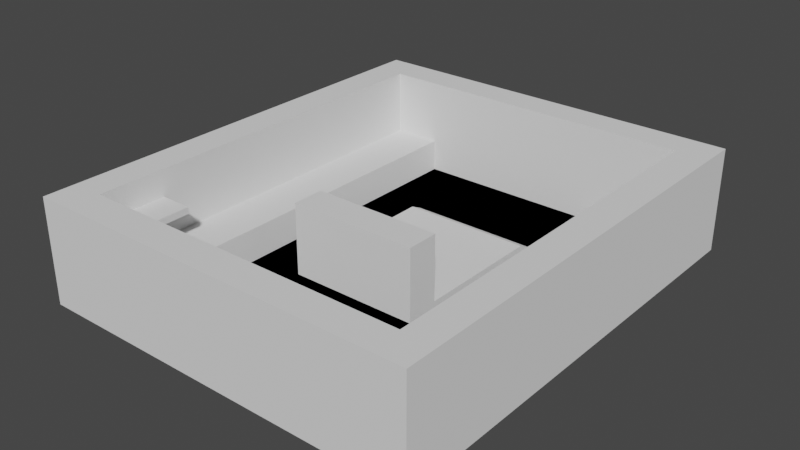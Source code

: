 # Source: map.blend  (saved by Blender 3.6.13; exported with 4.5.12 LTS)
import bpy
from mathutils import Matrix  # noqa: F401  (used for matrix-valued properties, if any)

bpy.ops.wm.read_factory_settings(use_empty=True)
scene = bpy.context.scene
scene.name = 'Scene'

# ---- collections
col_collection = bpy.data.collections.new('Collection'); scene.collection.children.link(col_collection)

# ---- world
world_world = bpy.data.worlds.new('World'); scene.world = world_world
world_world.use_nodes = True; world_world.node_tree.nodes.clear()
_N = world_world.node_tree.nodes; _L = world_world.node_tree.links
n0 = _N.new('ShaderNodeOutputWorld'); n0.name = 'World Output'; n0.location = (300, 300)
n1 = _N.new('ShaderNodeBackground'); n1.name = 'Background'; n1.location = (10, 300)
n1.inputs[0].default_value = (0.05088, 0.05088, 0.05088, 1.0)
_L.new(n1.outputs[0], n0.inputs[0])
n0.is_active_output = True
world_world.color = (0.05088, 0.05088, 0.05088)
world_world.use_sun_shadow = False
world_world.sun_shadow_jitter_overblur = 0.0

# ---- meshes
me_plane = bpy.data.meshes.new('Plane')
me_plane.from_pydata([(-5.0, -5.0, 0.0), (5.0, -5.0, 0.0), (5.0, 5.0, 0.0), (-3.5, -5.0, 0.0), (-3.5, 5.0, 0.0), (-5.0, -5.0, 1.0), (-3.5, 5.0, 1.0), (-3.5, -5.0, 1.0), (-5.0, -7.0, 0.0), (-3.5, -7.0, 0.0), (-5.0, -7.0, 1.0), (5.0, -7.0, 0.0), (-6.0, 5.0, 0.0), (-6.0, -5.0, 0.0), (-6.0, 5.0, 1.0), (-6.0, -5.0, 1.0), (-6.0, -7.0, 0.0), (-6.0, -7.0, 1.0), (-5.0, -5.0, 3.0), (-5.0, -7.0, 3.0), (-6.0, 5.0, 3.0), (-6.0, -5.0, 3.0), (-6.0, -7.0, 3.0), (-5.0, -8.0, 0.0), (-5.0, -8.0, 1.0), (-6.0, -8.0, 0.0), (-6.0, -8.0, 1.0), (-6.0, -8.0, 3.0), (-5.0, -8.0, 3.0), (5.0, -7.0, 1.0), (5.0, -8.0, 0.0), (5.0, -8.0, 1.0), (5.0, -8.0, 3.0), (-3.5, -7.0, 1.0), (3.0, -7.0, 1.0), (5.0, -7.0, 3.0), (-3.5, -6.0, 1.0), (3.0, -6.0, 1.0), (-3.5, -7.0, 1.5), (3.0, -7.0, 1.5), (-3.5, -6.0, 1.5), (3.0, -6.0, 1.5), (-5.0, -7.0, 2.0), (-5.0, -5.0, 2.0), (-4.0, -7.0, 2.0), (-4.0, -5.0, 2.0), (-5.0, -7.0, 2.2), (-5.0, -5.0, 2.2), (-4.0, -7.0, 2.2), (-4.0, -5.0, 2.2), (6.0, -7.0, 0.0), (6.0, -7.0, 1.0), (6.0, -8.0, 0.0), (6.0, -7.0, 3.0), (6.0, -8.0, 1.0), (6.0, -8.0, 3.0), (5.0, 5.0, 1.0), (5.0, 5.0, 3.0), (6.0, 5.0, 0.0), (6.0, 5.0, 1.0), (6.0, 5.0, 3.0), (5.0, 6.0, 0.0), (5.0, 6.0, 1.0), (5.0, 6.0, 3.0), (6.0, 6.0, 0.0), (6.0, 6.0, 1.0), (6.0, 6.0, 3.0), (-6.0, 6.0, 1.0), (-6.0, 6.0, 0.0), (-6.0, 6.0, 3.0), (-5.0, 5.0, 0.0), (-5.0, 5.0, 1.0), (-5.0, 5.0, 3.0), (-5.0, 6.0, 0.0), (-5.0, 6.0, 1.0), (-5.0, 6.0, 3.0), (-6.0, -8.0, -0.2), (6.0, -8.0, -0.2), (6.0, 6.0, -0.2), (-6.0, 6.0, -0.2)], [], [(0, 1, 2, 70), (22, 17, 26, 27), (71, 5, 7, 6), (4, 70, 71, 6), (70, 0, 13, 12), (3, 4, 6, 7), (9, 11, 1, 3), (10, 8, 0, 5), (70, 71, 5, 0), (5, 0, 3, 7), (8, 9, 3, 0), (12, 13, 15, 14), (15, 13, 16, 17), (10, 5, 43, 18, 19, 42), (0, 8, 16, 13), (16, 8, 23, 25), (19, 18, 21, 22), (18, 72, 20, 21), (5, 71, 72, 18, 43), (14, 15, 21, 20), (15, 17, 22, 21), (26, 24, 28, 27), (23, 24, 26, 25), (23, 8, 11, 30), (24, 23, 30, 31), (19, 22, 27, 28), (17, 16, 25, 26), (31, 30, 52, 54), (35, 32, 55, 53), (28, 24, 31, 32), (19, 28, 32, 35), (8, 10, 33, 34, 29, 11), (10, 42, 19, 35, 29, 34, 33), (34, 37, 41, 39), (38, 39, 41, 40), (36, 33, 38, 40), (37, 36, 40, 41), (33, 34, 39, 38), (43, 45, 44, 42), (47, 46, 48, 49), (44, 45, 49, 48), (45, 43, 47, 49), (43, 42, 46, 47), (42, 44, 48, 46), (51, 53, 55, 54), (50, 51, 54, 52), (30, 11, 50, 52), (32, 31, 54, 55), (35, 53, 60, 57), (51, 50, 58, 59), (59, 58, 64, 65), (57, 60, 66, 63), (50, 11, 2, 58), (29, 35, 57, 56), (11, 29, 56, 2), (53, 51, 59, 60), (62, 63, 66, 65), (61, 62, 65, 64), (63, 62, 74, 75), (58, 2, 61, 64), (60, 59, 65, 66), (57, 63, 75, 72), (74, 73, 68, 67), (74, 67, 69, 75), (70, 12, 68, 73), (20, 72, 75, 69), (12, 14, 67, 68), (14, 20, 69, 67), (70, 71, 74, 73), (71, 72, 75, 74), (2, 56, 71, 70), (61, 2, 70, 73), (56, 57, 72, 71), (62, 61, 73, 74), (52, 64, 68, 25), (77, 76, 79, 78), (25, 68, 79, 76), (68, 64, 78, 79), (52, 25, 76, 77), (64, 52, 77, 78)])
_uv = me_plane.uv_layers.new(name='UVMap')
_uv.uv.foreach_set('vector', [0.0, 0.0, 1.0, 0.0, 1.0, 1.0, 0.0, 1.0, 0.0, 0.0, 0.0, 0.0, 0.0, 0.0, 0.0, 0.0, 0.0, 1.0, 0.0, 0.0, 0.0, 0.0, 0.0, 1.0, 0.0, 0.0, 0.0, 0.0, 0.0, 0.0, 0.0, 0.0, 0.0, 1.0, 0.0, 0.0, 0.0, 0.0, 0.0, 1.0, 0.0, 0.0, 0.0, 0.0, 0.0, 0.0, 0.0, 0.0, 0.0, 0.0, 0.0, 0.0, 0.0, 0.0, 0.0, 0.0, 0.0, 0.0, 0.0, 0.0, 0.0, 0.0, 0.0, 0.0, 0.0, 0.0, 0.0, 0.0, 0.0, 0.0, 0.0, 0.0, 0.0, 0.0, 0.0, 0.0, 0.0, 0.0, 0.0, 0.0, 0.0, 0.0, 0.0, 0.0, 0.0, 0.0, 0.0, 0.0, 0.0, 1.0, 0.0, 0.0, 0.0, 0.0, 0.0, 1.0, 0.0, 0.0, 0.0, 0.0, 0.0, 0.0, 0.0, 0.0, 0.0, 0.0, 0.0, 0.0, 0.0, 0.0, 0.0, 0.0, 0.0, 0.0, 0.0, 0.0, 0.0, 0.0, 0.0, 0.0, 0.0, 0.0, 0.0, 0.0, 0.0, 0.0, 0.0, 0.0, 0.0, 0.0, 0.0, 0.0, 0.0, 0.0, 0.0, 0.0, 0.0, 0.0, 0.0, 0.0, 0.0, 0.0, 0.0, 1.0, 0.0, 1.0, 0.0, 0.0, 0.0, 0.0, 0.0, 1.0, 0.0, 1.0, 0.0, 0.0, 0.0, 0.0, 0.0, 1.0, 0.0, 0.0, 0.0, 0.0, 0.0, 1.0, 0.0, 0.0, 0.0, 0.0, 0.0, 0.0, 0.0, 0.0, 0.0, 0.0, 0.0, 0.0, 0.0, 0.0, 0.0, 0.0, 0.0, 0.0, 0.0, 0.0, 0.0, 0.0, 0.0, 0.0, 0.0, 0.0, 0.0, 0.0, 0.0, 0.0, 0.0, 0.0, 0.0, 0.0, 0.0, 0.0, 0.0, 0.0, 0.0, 0.0, 0.0, 0.0, 0.0, 0.0, 0.0, 0.0, 0.0, 0.0, 0.0, 0.0, 0.0, 0.0, 0.0, 0.0, 0.0, 0.0, 0.0, 0.0, 0.0, 0.0, 0.0, 0.0, 0.0, 0.0, 0.0, 0.0, 0.0, 0.0, 0.0, 0.0, 0.0, 0.0, 0.0, 0.0, 0.0, 0.0, 0.0, 0.0, 0.0, 0.0, 0.0, 0.0, 0.0, 0.0, 0.0, 0.0, 0.0, 0.0, 0.0, 0.0, 0.0, 0.0, 0.0, 0.0, 0.0, 0.0, 0.0, 0.0, 0.0, 0.0, 0.0, 0.0, 0.0, 0.0, 0.0, 0.0, 0.0, 0.0, 0.0, 0.0, 0.0, 0.0, 0.0, 0.0, 0.0, 0.0, 0.0, 0.0, 0.0, 0.0, 0.0, 0.0, 0.0, 0.0, 0.0, 0.0, 0.0, 0.0, 0.0, 0.0, 0.0, 0.0, 0.0, 0.0, 0.0, 0.0, 0.0, 0.0, 0.0, 0.0, 0.0, 0.0, 0.0, 0.0, 0.0, 0.0, 0.0, 0.0, 0.0, 0.0, 0.0, 0.0, 0.0, 0.0, 0.0, 0.0, 0.0, 0.0, 0.0, 0.0, 0.0, 0.0, 0.0, 0.0, 0.0, 0.0, 0.0, 0.0, 0.0, 0.0, 0.0, 0.0, 0.0, 0.0, 0.0, 0.0, 0.0, 0.0, 0.0, 0.0, 0.0, 0.0, 0.0, 0.0, 0.0, 0.0, 0.0, 0.0, 0.0, 0.0, 0.0, 0.0, 0.0, 0.0, 0.0, 0.0, 0.0, 0.0, 0.0, 0.0, 0.0, 0.0, 0.0, 0.0, 0.0, 0.0, 0.0, 0.0, 0.0, 0.0, 0.0, 0.0, 0.0, 0.0, 0.0, 0.0, 0.0, 0.0, 0.0, 0.0, 0.0, 0.0, 0.0, 0.0, 0.0, 0.0, 0.0, 0.0, 0.0, 0.0, 0.0, 0.0, 0.0, 0.0, 0.0, 0.0, 0.0, 0.0, 0.0, 0.0, 0.0, 0.0, 0.0, 0.0, 0.0, 0.0, 0.0, 0.0, 0.0, 0.0, 0.0, 0.0, 0.0, 0.0, 0.0, 0.0, 0.0, 0.0, 0.0, 0.0, 0.0, 0.0, 0.0, 0.0, 0.0, 0.0, 0.0, 0.0, 0.0, 0.0, 0.0, 0.0, 0.0, 0.0, 0.0, 0.0, 0.0, 0.0, 0.0, 0.0, 0.0, 0.0, 0.0, 0.0, 0.0, 0.0, 0.0, 0.0, 0.0, 0.0, 0.0, 0.0, 0.0, 0.0, 0.0, 0.0, 0.0, 0.0, 0.0, 0.0, 0.0, 0.0, 0.0, 0.0, 0.0, 0.0, 0.0, 0.0, 0.0, 0.0, 0.0, 0.0, 0.0, 0.0, 0.0, 0.0, 0.0, 0.0, 0.0, 0.0, 0.0, 0.0, 0.0, 0.0, 0.0, 0.0, 0.0, 0.0, 0.0, 0.0, 0.0, 0.0, 0.0, 0.0, 0.0, 0.0, 0.0, 0.0, 0.0, 0.0, 0.0, 0.0, 0.0, 0.0, 0.0, 0.0, 0.0, 0.0, 0.0, 0.0, 0.0, 0.0, 0.0, 0.0, 0.0, 0.0, 0.0, 0.0, 0.0, 0.0, 0.0, 0.0, 0.0, 1.0, 0.0, 1.0, 0.0, 1.0, 0.0, 1.0, 0.0, 1.0, 0.0, 1.0, 0.0, 1.0, 0.0, 1.0, 0.0, 1.0, 0.0, 1.0, 0.0, 1.0, 0.0, 1.0, 0.0, 1.0, 0.0, 1.0, 0.0, 1.0, 0.0, 1.0, 0.0, 0.0, 0.0, 0.0, 0.0, 0.0, 0.0, 0.0, 0.0, 0.0, 0.0, 0.0, 0.0, 0.0, 0.0, 0.0, 0.0, 0.0, 0.0, 0.0, 0.0, 0.0, 0.0, 0.0, 0.0, 0.0, 0.0, 0.0, 0.0, 0.0, 0.0, 0.0, 0.0, 0.0, 0.0, 0.0, 0.0, 0.0, 0.0, 0.0, 0.0, 0.0, 0.0, 0.0, 0.0, 0.0, 0.0, 0.0, 0.0, 0.0, 0.0, 0.0, 0.0, 0.0, 0.0, 0.0, 0.0, 0.0, 0.0, 0.0, 0.0, 0.0, 0.0, 0.0, 0.0, 0.0, 0.0, 0.0, 0.0, 0.0, 0.0, 0.0, 0.0, 0.0, 0.0, 0.0, 0.0, 0.0, 0.0, 0.0, 0.0, 0.0, 0.0, 0.0, 0.0, 0.0, 0.0, 0.0, 0.0, 0.0, 0.0, 0.0, 0.0, 0.0, 0.0, 0.0])
me_plane.update()
me_plane_002 = bpy.data.meshes.new('Plane.002')
me_plane_002.from_pydata([(-1.0, -1.0, 0.0), (1.0, -1.0, 0.0), (-1.0, 1.0, 0.0), (1.0, 1.0, 0.0), (-1.0, 1.0, 0.1), (-1.0, -1.0, 0.1), (1.0, -1.0, 0.1), (1.0, 1.0, 0.1), (1.0, 1.2, 0.0), (-1.0, 1.2, 0.0), (-1.0, -1.5, 0.0), (1.0, -1.5, 0.0), (-1.0, -1.5, 0.1), (1.0, -1.5, 0.1), (-1.0, -1.0, 1.1), (1.0, -1.0, 1.1), (-1.0, -1.5, 1.1), (1.0, -1.5, 1.1)], [], [(0, 2, 3, 1), (5, 6, 7, 4), (2, 0, 5, 4), (3, 2, 4, 7), (12, 13, 17, 16), (1, 3, 7, 6), (2, 9, 4), (8, 7, 3), (8, 9, 4, 7), (10, 11, 13, 12), (0, 1, 11, 10), (5, 0, 10, 12), (1, 6, 13, 11), (15, 14, 16, 17), (6, 5, 14, 15), (5, 12, 16, 14), (13, 6, 15, 17), (3, 8, 9, 2)])
_uv = me_plane_002.uv_layers.new(name='UVMap')
_uv.uv.foreach_set('vector', [0.0, 0.0, 0.0, 1.0, 1.0, 1.0, 1.0, 0.0, 0.0, 0.0, 1.0, 0.0, 1.0, 1.0, 0.0, 1.0, 0.0, 1.0, 0.0, 0.0, 0.0, 0.0, 0.0, 1.0, 1.0, 1.0, 0.0, 1.0, 0.0, 1.0, 1.0, 1.0, 0.0, 0.0, 1.0, 0.0, 1.0, 0.0, 0.0, 0.0, 1.0, 0.0, 1.0, 1.0, 1.0, 1.0, 1.0, 0.0, 0.0, 1.0, 0.0, 0.0, 0.0, 1.0, 0.0, 0.0, 0.0, 0.0, 0.0, 0.0, 0.0, 0.0, 0.0, 0.0, 0.0, 0.0, 0.0, 0.0, 0.0, 0.0, 1.0, 0.0, 1.0, 0.0, 0.0, 0.0, 0.0, 0.0, 1.0, 0.0, 1.0, 0.0, 0.0, 0.0, 0.0, 0.0, 0.0, 0.0, 0.0, 0.0, 0.0, 0.0, 1.0, 0.0, 1.0, 0.0, 1.0, 0.0, 1.0, 0.0, 1.0, 0.0, 0.0, 0.0, 0.0, 0.0, 1.0, 0.0, 1.0, 0.0, 0.0, 0.0, 0.0, 0.0, 1.0, 0.0, 0.0, 0.0, 0.0, 0.0, 0.0, 0.0, 0.0, 0.0, 1.0, 0.0, 1.0, 0.0, 1.0, 0.0, 1.0, 0.0, 0.0, 0.0, 0.0, 0.0, 0.0, 0.0, 0.0, 0.0])
me_plane_002.update()
me_plane_003 = bpy.data.meshes.new('Plane.003')
me_plane_003.from_pydata([(-94.87, -41.98, 3.019), (5.132, -41.98, 3.019), (-94.87, 58.02, 3.019), (5.132, 58.02, 3.019), (-94.87, -41.98, 13.02), (5.132, -41.98, 13.02), (-94.87, 58.02, 13.02), (5.132, 58.02, 13.02), (-114.9, 58.02, 3.019), (-114.9, -41.98, 3.019), (-94.87, -61.98, 3.019), (5.132, -61.98, 3.019)], [], [(0, 2, 3, 1), (4, 5, 7, 6), (1, 3, 7, 5), (2, 0, 4, 6), (3, 2, 6, 7), (0, 1, 5, 4), (9, 0, 4), (8, 6, 2), (6, 8, 9, 4), (9, 10, 0), (4, 9, 10), (0, 10, 4), (1, 11, 5), (10, 11, 5, 4), (0, 10, 11, 1), (8, 2, 0, 9)])
_uv = me_plane_003.uv_layers.new(name='UVMap')
_uv.uv.foreach_set('vector', [0.0, 0.0, 0.0, 1.0, 1.0, 1.0, 1.0, 0.0, 0.0, 0.0, 1.0, 0.0, 1.0, 1.0, 0.0, 1.0, 1.0, 0.0, 1.0, 1.0, 1.0, 1.0, 1.0, 0.0, 0.0, 1.0, 0.0, 0.0, 0.0, 0.0, 0.0, 1.0, 1.0, 1.0, 0.0, 1.0, 0.0, 1.0, 1.0, 1.0, 0.0, 0.0, 1.0, 0.0, 1.0, 0.0, 0.0, 0.0, 0.0, 0.0, 0.0, 0.0, 0.0, 0.0, 0.0, 0.0, 0.0, 0.0, 0.0, 0.0, 0.0, 0.0, 0.0, 0.0, 0.0, 0.0, 0.0, 0.0, 0.0, 0.0, 0.0, 0.0, 0.0, 0.0, 0.0, 0.0, 0.0, 0.0, 0.0, 0.0, 0.0, 0.0, 0.0, 0.0, 0.0, 0.0, 1.0, 0.0, 0.0, 0.0, 1.0, 0.0, 0.0, 0.0, 0.0, 0.0, 0.0, 0.0, 0.0, 0.0, 0.0, 0.0, 0.0, 0.0, 0.0, 0.0, 0.0, 0.0, 0.0, 0.0, 0.0, 0.0, 0.0, 0.0, 0.0, 0.0])
me_plane_003.update()

# ---- objects
ob_plane = bpy.data.objects.new('Plane', me_plane)
ob_plane_001 = bpy.data.objects.new('Plane.001', me_plane_002)
ob_plane_002 = bpy.data.objects.new('Plane.002', me_plane_003)

# ---- transforms, parenting, visibility, modifiers, constraints
ob_plane.location = (0.0, 0.0, 0.0)
ob_plane.scale = (50.0, 50.0, 50.0)
ob_plane_001.location = (0.0, 0.0, 0.0)
ob_plane_001.scale = (100.0, 100.0, 100.0)
ob_plane_002.location = (244.9, 192.0, -3.019)

# ---- collection membership
col_collection.objects.link(ob_plane)
col_collection.objects.link(ob_plane_001)
col_collection.objects.link(ob_plane_002)

# ---- scene / render settings (as saved in the file)
scene.frame_start = 1; scene.frame_end = 250; scene.frame_set(1)
scene.render.engine = 'BLENDER_EEVEE_NEXT'
scene.cycles.sampling_pattern = 'TABULATED_SOBOL'
scene.view_settings.view_transform = 'Filmic'
bpy.context.view_layer.update()

# ---- added for rendering (the .blend has no active camera and no usable light): camera, sun
cam_auto = bpy.data.cameras.new('AutoCamera')
cam_auto.lens = 50.0
cam_auto.sensor_width = 36.0
cam_auto.clip_end = 15194.1
ob_auto_camera = bpy.data.objects.new('AutoCamera', cam_auto)
scene.collection.objects.link(ob_auto_camera)
ob_auto_camera.location = (865.765, -1088.92, 762.612)
ob_auto_camera.rotation_euler = (1.09748, -7.21219e-08, 0.694738)
scene.camera = ob_auto_camera
light_auto_sun = bpy.data.lights.new('AutoSun', 'SUN')
light_auto_sun.energy = 3.0
light_auto_sun.angle = 0.0523599
ob_auto_sun = bpy.data.objects.new('AutoSun', light_auto_sun)
scene.collection.objects.link(ob_auto_sun)
ob_auto_sun.rotation_euler = (0.872665, 0.174533, 0.523599)
bpy.context.view_layer.update()
